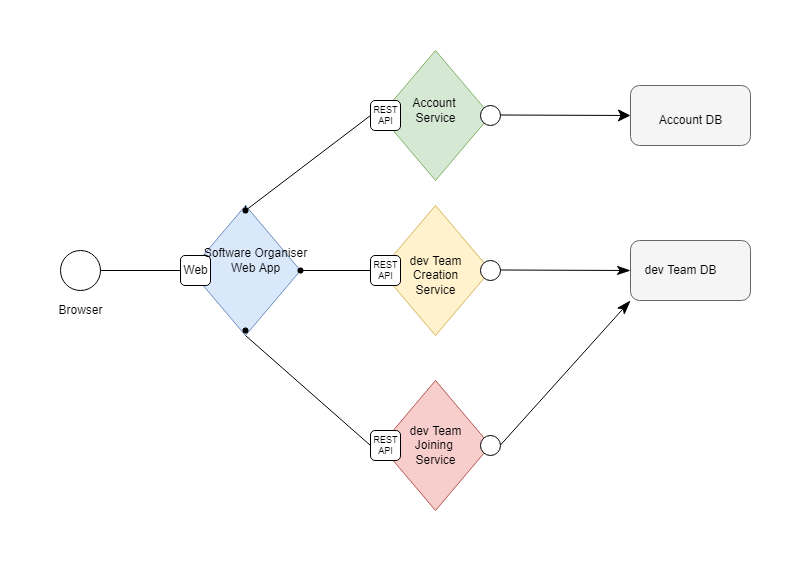

The diagram above was exported from draw.io. Its source (the exported page's mxGraphModel, read from the mxfile embedded in the PNG):
<mxGraphModel dx="789" dy="409" grid="1" gridSize="10" guides="1" tooltips="1" connect="1" arrows="1" fold="1" page="1" pageScale="1" pageWidth="827" pageHeight="1169" math="0" shadow="0">
  <root>
    <mxCell id="0" />
    <mxCell id="1" parent="0" />
    <mxCell id="HeJSKWAfMxqQ1InarbsQ-1" value="" style="ellipse;whiteSpace=wrap;html=1;aspect=fixed;" vertex="1" parent="1">
      <mxGeometry x="110" y="390" width="40" height="40" as="geometry" />
    </mxCell>
    <mxCell id="HeJSKWAfMxqQ1InarbsQ-2" value="" style="rhombus;whiteSpace=wrap;html=1;fillColor=#d5e8d4;strokeColor=#82b366;" vertex="1" parent="1">
      <mxGeometry x="430" y="190" width="110" height="130" as="geometry" />
    </mxCell>
    <mxCell id="HeJSKWAfMxqQ1InarbsQ-3" value="" style="rhombus;whiteSpace=wrap;html=1;fillColor=#fff2cc;strokeColor=#d6b656;" vertex="1" parent="1">
      <mxGeometry x="430" y="345" width="110" height="130" as="geometry" />
    </mxCell>
    <mxCell id="HeJSKWAfMxqQ1InarbsQ-4" value="" style="rhombus;whiteSpace=wrap;html=1;fillColor=#f8cecc;strokeColor=#b85450;" vertex="1" parent="1">
      <mxGeometry x="430" y="520" width="110" height="130" as="geometry" />
    </mxCell>
    <mxCell id="HeJSKWAfMxqQ1InarbsQ-5" value="" style="rounded=1;whiteSpace=wrap;html=1;fillColor=#f5f5f5;fontColor=#333333;strokeColor=#666666;" vertex="1" parent="1">
      <mxGeometry x="680" y="225" width="120" height="60" as="geometry" />
    </mxCell>
    <mxCell id="HeJSKWAfMxqQ1InarbsQ-6" value="" style="rounded=1;whiteSpace=wrap;html=1;fillColor=#f5f5f5;fontColor=#333333;strokeColor=#666666;" vertex="1" parent="1">
      <mxGeometry x="680" y="380" width="120" height="60" as="geometry" />
    </mxCell>
    <mxCell id="HeJSKWAfMxqQ1InarbsQ-8" value="" style="endArrow=none;html=1;rounded=0;entryX=0;entryY=0.5;entryDx=0;entryDy=0;exitX=1;exitY=0.5;exitDx=0;exitDy=0;startArrow=none;" edge="1" parent="1" source="HeJSKWAfMxqQ1InarbsQ-20" target="HeJSKWAfMxqQ1InarbsQ-9">
      <mxGeometry width="50" height="50" relative="1" as="geometry">
        <mxPoint x="120" y="335" as="sourcePoint" />
        <mxPoint x="170" y="285" as="targetPoint" />
      </mxGeometry>
    </mxCell>
    <mxCell id="HeJSKWAfMxqQ1InarbsQ-9" value="" style="rhombus;whiteSpace=wrap;html=1;fillColor=#dae8fc;strokeColor=#6c8ebf;" vertex="1" parent="1">
      <mxGeometry x="240" y="345" width="110" height="130" as="geometry" />
    </mxCell>
    <mxCell id="HeJSKWAfMxqQ1InarbsQ-10" value="" style="rounded=1;whiteSpace=wrap;html=1;" vertex="1" parent="1">
      <mxGeometry x="420" y="240" width="30" height="30" as="geometry" />
    </mxCell>
    <mxCell id="HeJSKWAfMxqQ1InarbsQ-11" value="" style="rounded=1;whiteSpace=wrap;html=1;" vertex="1" parent="1">
      <mxGeometry x="420" y="395" width="30" height="30" as="geometry" />
    </mxCell>
    <mxCell id="HeJSKWAfMxqQ1InarbsQ-12" value="" style="rounded=1;whiteSpace=wrap;html=1;" vertex="1" parent="1">
      <mxGeometry x="420" y="570" width="30" height="30" as="geometry" />
    </mxCell>
    <mxCell id="HeJSKWAfMxqQ1InarbsQ-13" value="" style="ellipse;whiteSpace=wrap;html=1;aspect=fixed;" vertex="1" parent="1">
      <mxGeometry x="530" y="245" width="20" height="20" as="geometry" />
    </mxCell>
    <mxCell id="HeJSKWAfMxqQ1InarbsQ-14" value="" style="ellipse;whiteSpace=wrap;html=1;aspect=fixed;" vertex="1" parent="1">
      <mxGeometry x="530" y="400" width="20" height="20" as="geometry" />
    </mxCell>
    <mxCell id="HeJSKWAfMxqQ1InarbsQ-15" value="" style="ellipse;whiteSpace=wrap;html=1;aspect=fixed;" vertex="1" parent="1">
      <mxGeometry x="530" y="575" width="20" height="20" as="geometry" />
    </mxCell>
    <mxCell id="HeJSKWAfMxqQ1InarbsQ-16" value="" style="endArrow=none;html=1;rounded=0;entryX=0;entryY=0.5;entryDx=0;entryDy=0;exitX=1;exitY=0.5;exitDx=0;exitDy=0;" edge="1" parent="1" source="HeJSKWAfMxqQ1InarbsQ-9" target="HeJSKWAfMxqQ1InarbsQ-11">
      <mxGeometry width="50" height="50" relative="1" as="geometry">
        <mxPoint x="350" y="419" as="sourcePoint" />
        <mxPoint x="430" y="419" as="targetPoint" />
      </mxGeometry>
    </mxCell>
    <mxCell id="HeJSKWAfMxqQ1InarbsQ-17" value="" style="endArrow=classicThin;html=1;rounded=0;entryX=0;entryY=0.5;entryDx=0;entryDy=0;exitX=1;exitY=0.5;exitDx=0;exitDy=0;endFill=1;endSize=11;" edge="1" parent="1" target="HeJSKWAfMxqQ1InarbsQ-6">
      <mxGeometry width="50" height="50" relative="1" as="geometry">
        <mxPoint x="550" y="409.5" as="sourcePoint" />
        <mxPoint x="630" y="409.5" as="targetPoint" />
      </mxGeometry>
    </mxCell>
    <mxCell id="HeJSKWAfMxqQ1InarbsQ-18" value="" style="endArrow=classic;html=1;rounded=0;entryX=0;entryY=0.5;entryDx=0;entryDy=0;exitX=1;exitY=0.5;exitDx=0;exitDy=0;endFill=1;endSize=10;" edge="1" parent="1">
      <mxGeometry width="50" height="50" relative="1" as="geometry">
        <mxPoint x="550" y="254.5" as="sourcePoint" />
        <mxPoint x="680" y="255" as="targetPoint" />
      </mxGeometry>
    </mxCell>
    <mxCell id="HeJSKWAfMxqQ1InarbsQ-19" value="" style="endArrow=classicThin;html=1;rounded=0;entryX=0;entryY=1;entryDx=0;entryDy=0;exitX=1;exitY=0.5;exitDx=0;exitDy=0;endFill=1;endSize=12;" edge="1" parent="1" target="HeJSKWAfMxqQ1InarbsQ-6">
      <mxGeometry width="50" height="50" relative="1" as="geometry">
        <mxPoint x="550" y="584.5" as="sourcePoint" />
        <mxPoint x="680" y="585" as="targetPoint" />
      </mxGeometry>
    </mxCell>
    <mxCell id="HeJSKWAfMxqQ1InarbsQ-20" value="" style="rounded=1;whiteSpace=wrap;html=1;" vertex="1" parent="1">
      <mxGeometry x="230" y="395" width="30" height="30" as="geometry" />
    </mxCell>
    <mxCell id="HeJSKWAfMxqQ1InarbsQ-21" value="" style="endArrow=none;html=1;rounded=0;entryX=0;entryY=0.5;entryDx=0;entryDy=0;exitX=1;exitY=0.5;exitDx=0;exitDy=0;" edge="1" parent="1" source="HeJSKWAfMxqQ1InarbsQ-1" target="HeJSKWAfMxqQ1InarbsQ-20">
      <mxGeometry width="50" height="50" relative="1" as="geometry">
        <mxPoint x="160" y="410" as="sourcePoint" />
        <mxPoint x="240" y="410" as="targetPoint" />
      </mxGeometry>
    </mxCell>
    <mxCell id="HeJSKWAfMxqQ1InarbsQ-22" value="" style="endArrow=none;html=1;rounded=0;entryX=0;entryY=0.5;entryDx=0;entryDy=0;exitDx=0;exitDy=0;startArrow=none;" edge="1" parent="1" source="HeJSKWAfMxqQ1InarbsQ-24" target="HeJSKWAfMxqQ1InarbsQ-10">
      <mxGeometry width="50" height="50" relative="1" as="geometry">
        <mxPoint x="290" y="345" as="sourcePoint" />
        <mxPoint x="420" y="345.5" as="targetPoint" />
      </mxGeometry>
    </mxCell>
    <mxCell id="HeJSKWAfMxqQ1InarbsQ-23" value="" style="endArrow=none;html=1;rounded=0;entryX=0;entryY=0.5;entryDx=0;entryDy=0;exitX=0.5;exitY=1;exitDx=0;exitDy=0;" edge="1" parent="1" source="HeJSKWAfMxqQ1InarbsQ-9" target="HeJSKWAfMxqQ1InarbsQ-12">
      <mxGeometry width="50" height="50" relative="1" as="geometry">
        <mxPoint x="290" y="475" as="sourcePoint" />
        <mxPoint x="420" y="475.5" as="targetPoint" />
      </mxGeometry>
    </mxCell>
    <mxCell id="HeJSKWAfMxqQ1InarbsQ-24" value="" style="shape=waypoint;sketch=0;fillStyle=solid;size=6;pointerEvents=1;points=[];fillColor=none;resizable=0;rotatable=0;perimeter=centerPerimeter;snapToPoint=1;" vertex="1" parent="1">
      <mxGeometry x="275" y="330" width="40" height="40" as="geometry" />
    </mxCell>
    <mxCell id="HeJSKWAfMxqQ1InarbsQ-25" value="" style="endArrow=none;html=1;rounded=0;entryDx=0;entryDy=0;exitX=0.5;exitY=0;exitDx=0;exitDy=0;" edge="1" parent="1" source="HeJSKWAfMxqQ1InarbsQ-9" target="HeJSKWAfMxqQ1InarbsQ-24">
      <mxGeometry width="50" height="50" relative="1" as="geometry">
        <mxPoint x="295" y="345" as="sourcePoint" />
        <mxPoint x="420" y="255" as="targetPoint" />
      </mxGeometry>
    </mxCell>
    <mxCell id="HeJSKWAfMxqQ1InarbsQ-26" value="" style="shape=waypoint;sketch=0;fillStyle=solid;size=6;pointerEvents=1;points=[];fillColor=none;resizable=0;rotatable=0;perimeter=centerPerimeter;snapToPoint=1;" vertex="1" parent="1">
      <mxGeometry x="330" y="390" width="40" height="40" as="geometry" />
    </mxCell>
    <mxCell id="HeJSKWAfMxqQ1InarbsQ-27" value="" style="shape=waypoint;sketch=0;fillStyle=solid;size=6;pointerEvents=1;points=[];fillColor=none;resizable=0;rotatable=0;perimeter=centerPerimeter;snapToPoint=1;" vertex="1" parent="1">
      <mxGeometry x="275" y="450" width="40" height="40" as="geometry" />
    </mxCell>
    <mxCell id="HeJSKWAfMxqQ1InarbsQ-28" value="Browser" style="text;html=1;resizable=0;autosize=1;align=center;verticalAlign=middle;points=[];fillColor=none;strokeColor=none;rounded=0;" vertex="1" parent="1">
      <mxGeometry x="100" y="440" width="60" height="20" as="geometry" />
    </mxCell>
    <mxCell id="HeJSKWAfMxqQ1InarbsQ-29" value="Web" style="text;html=1;resizable=0;autosize=1;align=center;verticalAlign=middle;points=[];fillColor=none;strokeColor=none;rounded=0;" vertex="1" parent="1">
      <mxGeometry x="225" y="400" width="40" height="20" as="geometry" />
    </mxCell>
    <mxCell id="HeJSKWAfMxqQ1InarbsQ-30" value="Software Organiser&lt;br&gt;Web App" style="text;html=1;resizable=0;autosize=1;align=center;verticalAlign=middle;points=[];fillColor=none;strokeColor=none;rounded=0;" vertex="1" parent="1">
      <mxGeometry x="240" y="380" width="130" height="40" as="geometry" />
    </mxCell>
    <mxCell id="HeJSKWAfMxqQ1InarbsQ-31" value="Account&amp;nbsp;&lt;br&gt;Service" style="text;html=1;resizable=0;autosize=1;align=center;verticalAlign=middle;points=[];fillColor=none;strokeColor=none;rounded=0;" vertex="1" parent="1">
      <mxGeometry x="455" y="235" width="60" height="30" as="geometry" />
    </mxCell>
    <mxCell id="HeJSKWAfMxqQ1InarbsQ-32" value="dev Team&lt;br&gt;Creation&lt;br&gt;Service" style="text;html=1;resizable=0;autosize=1;align=center;verticalAlign=middle;points=[];fillColor=none;strokeColor=none;rounded=0;" vertex="1" parent="1">
      <mxGeometry x="445" y="385" width="80" height="60" as="geometry" />
    </mxCell>
    <mxCell id="HeJSKWAfMxqQ1InarbsQ-33" value="dev Team&lt;br&gt;Joining&amp;nbsp;&lt;br&gt;Service" style="text;html=1;resizable=0;autosize=1;align=center;verticalAlign=middle;points=[];fillColor=none;strokeColor=none;rounded=0;" vertex="1" parent="1">
      <mxGeometry x="445" y="555" width="80" height="60" as="geometry" />
    </mxCell>
    <mxCell id="HeJSKWAfMxqQ1InarbsQ-34" value="REST&lt;br&gt;API" style="text;html=1;resizable=0;autosize=1;align=center;verticalAlign=middle;points=[];fillColor=none;strokeColor=none;rounded=0;fontSize=9;" vertex="1" parent="1">
      <mxGeometry x="415" y="240" width="40" height="30" as="geometry" />
    </mxCell>
    <mxCell id="HeJSKWAfMxqQ1InarbsQ-35" value="Account DB" style="text;html=1;resizable=0;autosize=1;align=center;verticalAlign=middle;points=[];rounded=0;" vertex="1" parent="1">
      <mxGeometry x="700" y="250" width="80" height="20" as="geometry" />
    </mxCell>
    <mxCell id="HeJSKWAfMxqQ1InarbsQ-36" value="dev Team DB" style="text;html=1;resizable=0;autosize=1;align=center;verticalAlign=middle;points=[];fillColor=none;strokeColor=none;rounded=0;" vertex="1" parent="1">
      <mxGeometry x="680" y="395" width="100" height="30" as="geometry" />
    </mxCell>
    <mxCell id="HeJSKWAfMxqQ1InarbsQ-38" value="REST&lt;br&gt;API" style="text;html=1;resizable=0;autosize=1;align=center;verticalAlign=middle;points=[];fillColor=none;strokeColor=none;rounded=0;fontSize=9;" vertex="1" parent="1">
      <mxGeometry x="415" y="395" width="40" height="30" as="geometry" />
    </mxCell>
    <mxCell id="HeJSKWAfMxqQ1InarbsQ-39" value="REST&lt;br&gt;API" style="text;html=1;resizable=0;autosize=1;align=center;verticalAlign=middle;points=[];fillColor=none;strokeColor=none;rounded=0;fontSize=9;" vertex="1" parent="1">
      <mxGeometry x="415" y="570" width="40" height="30" as="geometry" />
    </mxCell>
  </root>
</mxGraphModel>